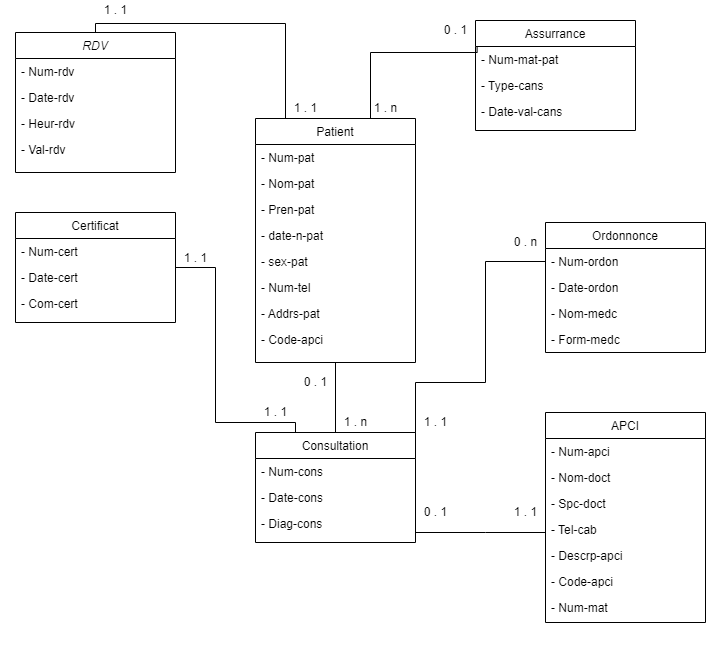

The diagram above was exported from draw.io. Its source (the exported page's mxGraphModel, read from the mxfile embedded in the PNG):
<mxGraphModel dx="1038" dy="489" grid="1" gridSize="10" guides="1" tooltips="1" connect="1" arrows="1" fold="1" page="1" pageScale="1" pageWidth="827" pageHeight="1169" math="0" shadow="0">
  <root>
    <mxCell id="WIyWlLk6GJQsqaUBKTNV-0" />
    <mxCell id="WIyWlLk6GJQsqaUBKTNV-1" parent="WIyWlLk6GJQsqaUBKTNV-0" />
    <mxCell id="zkfFHV4jXpPFQw0GAbJ--0" value="RDV" style="swimlane;fontStyle=2;align=center;verticalAlign=top;childLayout=stackLayout;horizontal=1;startSize=26;horizontalStack=0;resizeParent=1;resizeLast=0;collapsible=1;marginBottom=0;rounded=0;shadow=0;strokeWidth=1;" parent="WIyWlLk6GJQsqaUBKTNV-1" vertex="1">
      <mxGeometry x="50" y="290" width="160" height="140" as="geometry">
        <mxRectangle x="230" y="140" width="160" height="26" as="alternateBounds" />
      </mxGeometry>
    </mxCell>
    <mxCell id="zkfFHV4jXpPFQw0GAbJ--1" value="- Num-rdv" style="text;align=left;verticalAlign=top;spacingLeft=4;spacingRight=4;overflow=hidden;rotatable=0;points=[[0,0.5],[1,0.5]];portConstraint=eastwest;" parent="zkfFHV4jXpPFQw0GAbJ--0" vertex="1">
      <mxGeometry y="26" width="160" height="26" as="geometry" />
    </mxCell>
    <mxCell id="zkfFHV4jXpPFQw0GAbJ--2" value="- Date-rdv" style="text;align=left;verticalAlign=top;spacingLeft=4;spacingRight=4;overflow=hidden;rotatable=0;points=[[0,0.5],[1,0.5]];portConstraint=eastwest;rounded=0;shadow=0;html=0;" parent="zkfFHV4jXpPFQw0GAbJ--0" vertex="1">
      <mxGeometry y="52" width="160" height="26" as="geometry" />
    </mxCell>
    <mxCell id="zkfFHV4jXpPFQw0GAbJ--3" value="- Heur-rdv" style="text;align=left;verticalAlign=top;spacingLeft=4;spacingRight=4;overflow=hidden;rotatable=0;points=[[0,0.5],[1,0.5]];portConstraint=eastwest;rounded=0;shadow=0;html=0;" parent="zkfFHV4jXpPFQw0GAbJ--0" vertex="1">
      <mxGeometry y="78" width="160" height="26" as="geometry" />
    </mxCell>
    <mxCell id="DvwLijav5BC-PZPmDXRD-6" value="- Val-rdv" style="text;align=left;verticalAlign=top;spacingLeft=4;spacingRight=4;overflow=hidden;rotatable=0;points=[[0,0.5],[1,0.5]];portConstraint=eastwest;rounded=0;shadow=0;html=0;" parent="zkfFHV4jXpPFQw0GAbJ--0" vertex="1">
      <mxGeometry y="104" width="160" height="26" as="geometry" />
    </mxCell>
    <mxCell id="zkfFHV4jXpPFQw0GAbJ--17" value="Patient" style="swimlane;fontStyle=0;align=center;verticalAlign=top;childLayout=stackLayout;horizontal=1;startSize=26;horizontalStack=0;resizeParent=1;resizeLast=0;collapsible=1;marginBottom=0;rounded=0;shadow=0;strokeWidth=1;" parent="WIyWlLk6GJQsqaUBKTNV-1" vertex="1">
      <mxGeometry x="290" y="376" width="160" height="244" as="geometry">
        <mxRectangle x="550" y="140" width="160" height="26" as="alternateBounds" />
      </mxGeometry>
    </mxCell>
    <mxCell id="zkfFHV4jXpPFQw0GAbJ--18" value="- Num-pat" style="text;align=left;verticalAlign=top;spacingLeft=4;spacingRight=4;overflow=hidden;rotatable=0;points=[[0,0.5],[1,0.5]];portConstraint=eastwest;" parent="zkfFHV4jXpPFQw0GAbJ--17" vertex="1">
      <mxGeometry y="26" width="160" height="26" as="geometry" />
    </mxCell>
    <mxCell id="zkfFHV4jXpPFQw0GAbJ--19" value="- Nom-pat" style="text;align=left;verticalAlign=top;spacingLeft=4;spacingRight=4;overflow=hidden;rotatable=0;points=[[0,0.5],[1,0.5]];portConstraint=eastwest;rounded=0;shadow=0;html=0;" parent="zkfFHV4jXpPFQw0GAbJ--17" vertex="1">
      <mxGeometry y="52" width="160" height="26" as="geometry" />
    </mxCell>
    <mxCell id="zkfFHV4jXpPFQw0GAbJ--20" value="- Pren-pat" style="text;align=left;verticalAlign=top;spacingLeft=4;spacingRight=4;overflow=hidden;rotatable=0;points=[[0,0.5],[1,0.5]];portConstraint=eastwest;rounded=0;shadow=0;html=0;" parent="zkfFHV4jXpPFQw0GAbJ--17" vertex="1">
      <mxGeometry y="78" width="160" height="26" as="geometry" />
    </mxCell>
    <mxCell id="zkfFHV4jXpPFQw0GAbJ--21" value="- date-n-pat" style="text;align=left;verticalAlign=top;spacingLeft=4;spacingRight=4;overflow=hidden;rotatable=0;points=[[0,0.5],[1,0.5]];portConstraint=eastwest;rounded=0;shadow=0;html=0;" parent="zkfFHV4jXpPFQw0GAbJ--17" vertex="1">
      <mxGeometry y="104" width="160" height="26" as="geometry" />
    </mxCell>
    <mxCell id="DvwLijav5BC-PZPmDXRD-11" value="- sex-pat" style="text;align=left;verticalAlign=top;spacingLeft=4;spacingRight=4;overflow=hidden;rotatable=0;points=[[0,0.5],[1,0.5]];portConstraint=eastwest;rounded=0;shadow=0;html=0;" parent="zkfFHV4jXpPFQw0GAbJ--17" vertex="1">
      <mxGeometry y="130" width="160" height="26" as="geometry" />
    </mxCell>
    <mxCell id="DvwLijav5BC-PZPmDXRD-12" value="- Num-tel" style="text;align=left;verticalAlign=top;spacingLeft=4;spacingRight=4;overflow=hidden;rotatable=0;points=[[0,0.5],[1,0.5]];portConstraint=eastwest;rounded=0;shadow=0;html=0;" parent="zkfFHV4jXpPFQw0GAbJ--17" vertex="1">
      <mxGeometry y="156" width="160" height="26" as="geometry" />
    </mxCell>
    <mxCell id="zkfFHV4jXpPFQw0GAbJ--22" value="- Addrs-pat" style="text;align=left;verticalAlign=top;spacingLeft=4;spacingRight=4;overflow=hidden;rotatable=0;points=[[0,0.5],[1,0.5]];portConstraint=eastwest;rounded=0;shadow=0;html=0;" parent="zkfFHV4jXpPFQw0GAbJ--17" vertex="1">
      <mxGeometry y="182" width="160" height="26" as="geometry" />
    </mxCell>
    <mxCell id="DvwLijav5BC-PZPmDXRD-13" value="- Code-apci" style="text;align=left;verticalAlign=top;spacingLeft=4;spacingRight=4;overflow=hidden;rotatable=0;points=[[0,0.5],[1,0.5]];portConstraint=eastwest;rounded=0;shadow=0;html=0;" parent="zkfFHV4jXpPFQw0GAbJ--17" vertex="1">
      <mxGeometry y="208" width="160" height="26" as="geometry" />
    </mxCell>
    <mxCell id="zkfFHV4jXpPFQw0GAbJ--26" value="" style="endArrow=none;shadow=0;strokeWidth=1;rounded=0;endFill=0;edgeStyle=elbowEdgeStyle;elbow=vertical;" parent="WIyWlLk6GJQsqaUBKTNV-1" source="zkfFHV4jXpPFQw0GAbJ--0" target="zkfFHV4jXpPFQw0GAbJ--17" edge="1">
      <mxGeometry x="0.5" y="41" relative="1" as="geometry">
        <mxPoint x="380" y="192" as="sourcePoint" />
        <mxPoint x="540" y="192" as="targetPoint" />
        <mxPoint x="-40" y="32" as="offset" />
        <Array as="points">
          <mxPoint x="320" y="281" />
          <mxPoint x="340" y="250" />
          <mxPoint x="310" y="240" />
          <mxPoint x="370" y="220" />
          <mxPoint x="240" y="220" />
          <mxPoint x="320" y="250" />
          <mxPoint x="320" y="310" />
          <mxPoint x="280" y="250" />
        </Array>
      </mxGeometry>
    </mxCell>
    <mxCell id="DvwLijav5BC-PZPmDXRD-0" value="Assurrance" style="swimlane;fontStyle=0;align=center;verticalAlign=top;childLayout=stackLayout;horizontal=1;startSize=26;horizontalStack=0;resizeParent=1;resizeLast=0;collapsible=1;marginBottom=0;rounded=0;shadow=0;strokeWidth=1;" parent="WIyWlLk6GJQsqaUBKTNV-1" vertex="1">
      <mxGeometry x="510" y="278" width="160" height="110" as="geometry">
        <mxRectangle x="230" y="140" width="160" height="26" as="alternateBounds" />
      </mxGeometry>
    </mxCell>
    <mxCell id="DvwLijav5BC-PZPmDXRD-20" value="- Num-mat-pat" style="text;align=left;verticalAlign=top;spacingLeft=4;spacingRight=4;overflow=hidden;rotatable=0;points=[[0,0.5],[1,0.5]];portConstraint=eastwest;" parent="DvwLijav5BC-PZPmDXRD-0" vertex="1">
      <mxGeometry y="26" width="160" height="26" as="geometry" />
    </mxCell>
    <mxCell id="DvwLijav5BC-PZPmDXRD-19" value="- Type-cans" style="text;align=left;verticalAlign=top;spacingLeft=4;spacingRight=4;overflow=hidden;rotatable=0;points=[[0,0.5],[1,0.5]];portConstraint=eastwest;" parent="DvwLijav5BC-PZPmDXRD-0" vertex="1">
      <mxGeometry y="52" width="160" height="26" as="geometry" />
    </mxCell>
    <mxCell id="DvwLijav5BC-PZPmDXRD-18" value="- Date-val-cans" style="text;align=left;verticalAlign=top;spacingLeft=4;spacingRight=4;overflow=hidden;rotatable=0;points=[[0,0.5],[1,0.5]];portConstraint=eastwest;" parent="DvwLijav5BC-PZPmDXRD-0" vertex="1">
      <mxGeometry y="78" width="160" height="26" as="geometry" />
    </mxCell>
    <mxCell id="DvwLijav5BC-PZPmDXRD-25" value="Ordonnonce" style="swimlane;fontStyle=0;align=center;verticalAlign=top;childLayout=stackLayout;horizontal=1;startSize=26;horizontalStack=0;resizeParent=1;resizeLast=0;collapsible=1;marginBottom=0;rounded=0;shadow=0;strokeWidth=1;" parent="WIyWlLk6GJQsqaUBKTNV-1" vertex="1">
      <mxGeometry x="580" y="480" width="160" height="130" as="geometry">
        <mxRectangle x="620" y="402" width="160" height="26" as="alternateBounds" />
      </mxGeometry>
    </mxCell>
    <mxCell id="DvwLijav5BC-PZPmDXRD-26" value="- Num-ordon" style="text;align=left;verticalAlign=top;spacingLeft=4;spacingRight=4;overflow=hidden;rotatable=0;points=[[0,0.5],[1,0.5]];portConstraint=eastwest;" parent="DvwLijav5BC-PZPmDXRD-25" vertex="1">
      <mxGeometry y="26" width="160" height="26" as="geometry" />
    </mxCell>
    <mxCell id="DvwLijav5BC-PZPmDXRD-27" value="- Date-ordon" style="text;align=left;verticalAlign=top;spacingLeft=4;spacingRight=4;overflow=hidden;rotatable=0;points=[[0,0.5],[1,0.5]];portConstraint=eastwest;" parent="DvwLijav5BC-PZPmDXRD-25" vertex="1">
      <mxGeometry y="52" width="160" height="26" as="geometry" />
    </mxCell>
    <mxCell id="DvwLijav5BC-PZPmDXRD-28" value="- Nom-medc" style="text;align=left;verticalAlign=top;spacingLeft=4;spacingRight=4;overflow=hidden;rotatable=0;points=[[0,0.5],[1,0.5]];portConstraint=eastwest;" parent="DvwLijav5BC-PZPmDXRD-25" vertex="1">
      <mxGeometry y="78" width="160" height="26" as="geometry" />
    </mxCell>
    <mxCell id="DvwLijav5BC-PZPmDXRD-34" value="- Form-medc" style="text;align=left;verticalAlign=top;spacingLeft=4;spacingRight=4;overflow=hidden;rotatable=0;points=[[0,0.5],[1,0.5]];portConstraint=eastwest;" parent="DvwLijav5BC-PZPmDXRD-25" vertex="1">
      <mxGeometry y="104" width="160" height="26" as="geometry" />
    </mxCell>
    <mxCell id="DvwLijav5BC-PZPmDXRD-36" value="APCI" style="swimlane;fontStyle=0;align=center;verticalAlign=top;childLayout=stackLayout;horizontal=1;startSize=26;horizontalStack=0;resizeParent=1;resizeLast=0;collapsible=1;marginBottom=0;rounded=0;shadow=0;strokeWidth=1;" parent="WIyWlLk6GJQsqaUBKTNV-1" vertex="1">
      <mxGeometry x="580" y="670" width="160" height="210" as="geometry">
        <mxRectangle x="230" y="140" width="160" height="26" as="alternateBounds" />
      </mxGeometry>
    </mxCell>
    <mxCell id="DvwLijav5BC-PZPmDXRD-37" value="- Num-apci" style="text;align=left;verticalAlign=top;spacingLeft=4;spacingRight=4;overflow=hidden;rotatable=0;points=[[0,0.5],[1,0.5]];portConstraint=eastwest;" parent="DvwLijav5BC-PZPmDXRD-36" vertex="1">
      <mxGeometry y="26" width="160" height="26" as="geometry" />
    </mxCell>
    <mxCell id="DvwLijav5BC-PZPmDXRD-38" value="- Nom-doct" style="text;align=left;verticalAlign=top;spacingLeft=4;spacingRight=4;overflow=hidden;rotatable=0;points=[[0,0.5],[1,0.5]];portConstraint=eastwest;" parent="DvwLijav5BC-PZPmDXRD-36" vertex="1">
      <mxGeometry y="52" width="160" height="26" as="geometry" />
    </mxCell>
    <mxCell id="DvwLijav5BC-PZPmDXRD-39" value="- Spc-doct" style="text;align=left;verticalAlign=top;spacingLeft=4;spacingRight=4;overflow=hidden;rotatable=0;points=[[0,0.5],[1,0.5]];portConstraint=eastwest;" parent="DvwLijav5BC-PZPmDXRD-36" vertex="1">
      <mxGeometry y="78" width="160" height="26" as="geometry" />
    </mxCell>
    <mxCell id="DvwLijav5BC-PZPmDXRD-47" value="- Tel-cab" style="text;align=left;verticalAlign=top;spacingLeft=4;spacingRight=4;overflow=hidden;rotatable=0;points=[[0,0.5],[1,0.5]];portConstraint=eastwest;" parent="DvwLijav5BC-PZPmDXRD-36" vertex="1">
      <mxGeometry y="104" width="160" height="26" as="geometry" />
    </mxCell>
    <mxCell id="DvwLijav5BC-PZPmDXRD-45" value="- Descrp-apci" style="text;align=left;verticalAlign=top;spacingLeft=4;spacingRight=4;overflow=hidden;rotatable=0;points=[[0,0.5],[1,0.5]];portConstraint=eastwest;" parent="DvwLijav5BC-PZPmDXRD-36" vertex="1">
      <mxGeometry y="130" width="160" height="26" as="geometry" />
    </mxCell>
    <mxCell id="DvwLijav5BC-PZPmDXRD-40" value="- Code-apci" style="text;align=left;verticalAlign=top;spacingLeft=4;spacingRight=4;overflow=hidden;rotatable=0;points=[[0,0.5],[1,0.5]];portConstraint=eastwest;" parent="DvwLijav5BC-PZPmDXRD-36" vertex="1">
      <mxGeometry y="156" width="160" height="26" as="geometry" />
    </mxCell>
    <mxCell id="DvwLijav5BC-PZPmDXRD-46" value="- Num-mat" style="text;align=left;verticalAlign=top;spacingLeft=4;spacingRight=4;overflow=hidden;rotatable=0;points=[[0,0.5],[1,0.5]];portConstraint=eastwest;" parent="DvwLijav5BC-PZPmDXRD-36" vertex="1">
      <mxGeometry y="182" width="160" height="26" as="geometry" />
    </mxCell>
    <mxCell id="DvwLijav5BC-PZPmDXRD-49" value="Consultation" style="swimlane;fontStyle=0;align=center;verticalAlign=top;childLayout=stackLayout;horizontal=1;startSize=26;horizontalStack=0;resizeParent=1;resizeLast=0;collapsible=1;marginBottom=0;rounded=0;shadow=0;strokeWidth=1;" parent="WIyWlLk6GJQsqaUBKTNV-1" vertex="1">
      <mxGeometry x="290" y="690" width="160" height="110" as="geometry">
        <mxRectangle x="230" y="140" width="160" height="26" as="alternateBounds" />
      </mxGeometry>
    </mxCell>
    <mxCell id="DvwLijav5BC-PZPmDXRD-50" value="- Num-cons" style="text;align=left;verticalAlign=top;spacingLeft=4;spacingRight=4;overflow=hidden;rotatable=0;points=[[0,0.5],[1,0.5]];portConstraint=eastwest;" parent="DvwLijav5BC-PZPmDXRD-49" vertex="1">
      <mxGeometry y="26" width="160" height="26" as="geometry" />
    </mxCell>
    <mxCell id="DvwLijav5BC-PZPmDXRD-51" value="- Date-cons" style="text;align=left;verticalAlign=top;spacingLeft=4;spacingRight=4;overflow=hidden;rotatable=0;points=[[0,0.5],[1,0.5]];portConstraint=eastwest;" parent="DvwLijav5BC-PZPmDXRD-49" vertex="1">
      <mxGeometry y="52" width="160" height="26" as="geometry" />
    </mxCell>
    <mxCell id="DvwLijav5BC-PZPmDXRD-52" value="- Diag-cons " style="text;align=left;verticalAlign=top;spacingLeft=4;spacingRight=4;overflow=hidden;rotatable=0;points=[[0,0.5],[1,0.5]];portConstraint=eastwest;" parent="DvwLijav5BC-PZPmDXRD-49" vertex="1">
      <mxGeometry y="78" width="160" height="26" as="geometry" />
    </mxCell>
    <mxCell id="DvwLijav5BC-PZPmDXRD-58" value="Certificat" style="swimlane;fontStyle=0;align=center;verticalAlign=top;childLayout=stackLayout;horizontal=1;startSize=26;horizontalStack=0;resizeParent=1;resizeLast=0;collapsible=1;marginBottom=0;rounded=0;shadow=0;strokeWidth=1;" parent="WIyWlLk6GJQsqaUBKTNV-1" vertex="1">
      <mxGeometry x="50" y="470" width="160" height="110" as="geometry">
        <mxRectangle x="230" y="140" width="160" height="26" as="alternateBounds" />
      </mxGeometry>
    </mxCell>
    <mxCell id="DvwLijav5BC-PZPmDXRD-59" value="- Num-cert" style="text;align=left;verticalAlign=top;spacingLeft=4;spacingRight=4;overflow=hidden;rotatable=0;points=[[0,0.5],[1,0.5]];portConstraint=eastwest;" parent="DvwLijav5BC-PZPmDXRD-58" vertex="1">
      <mxGeometry y="26" width="160" height="26" as="geometry" />
    </mxCell>
    <mxCell id="DvwLijav5BC-PZPmDXRD-60" value="- Date-cert" style="text;align=left;verticalAlign=top;spacingLeft=4;spacingRight=4;overflow=hidden;rotatable=0;points=[[0,0.5],[1,0.5]];portConstraint=eastwest;" parent="DvwLijav5BC-PZPmDXRD-58" vertex="1">
      <mxGeometry y="52" width="160" height="26" as="geometry" />
    </mxCell>
    <mxCell id="DvwLijav5BC-PZPmDXRD-61" value="- Com-cert" style="text;align=left;verticalAlign=top;spacingLeft=4;spacingRight=4;overflow=hidden;rotatable=0;points=[[0,0.5],[1,0.5]];portConstraint=eastwest;" parent="DvwLijav5BC-PZPmDXRD-58" vertex="1">
      <mxGeometry y="78" width="160" height="26" as="geometry" />
    </mxCell>
    <mxCell id="DvwLijav5BC-PZPmDXRD-70" value="" style="endArrow=none;shadow=0;strokeWidth=1;rounded=0;endFill=0;edgeStyle=elbowEdgeStyle;elbow=vertical;exitX=0.01;exitY=0.008;exitDx=0;exitDy=0;exitPerimeter=0;" parent="WIyWlLk6GJQsqaUBKTNV-1" source="DvwLijav5BC-PZPmDXRD-20" edge="1">
      <mxGeometry x="0.5" y="41" relative="1" as="geometry">
        <mxPoint x="500" y="285" as="sourcePoint" />
        <mxPoint x="405" y="376" as="targetPoint" />
        <mxPoint x="-40" y="32" as="offset" />
        <Array as="points">
          <mxPoint x="440" y="310" />
          <mxPoint x="465" y="220" />
          <mxPoint x="335" y="220" />
          <mxPoint x="415" y="250" />
          <mxPoint x="415" y="310" />
          <mxPoint x="375" y="250" />
        </Array>
      </mxGeometry>
    </mxCell>
    <mxCell id="DvwLijav5BC-PZPmDXRD-74" value="" style="endArrow=none;html=1;rounded=0;exitX=0.813;exitY=0;exitDx=0;exitDy=0;exitPerimeter=0;entryX=0;entryY=0.5;entryDx=0;entryDy=0;" parent="WIyWlLk6GJQsqaUBKTNV-1" source="DvwLijav5BC-PZPmDXRD-49" target="DvwLijav5BC-PZPmDXRD-26" edge="1">
      <mxGeometry width="50" height="50" relative="1" as="geometry">
        <mxPoint x="520" y="560" as="sourcePoint" />
        <mxPoint x="570" y="510" as="targetPoint" />
        <Array as="points">
          <mxPoint x="450" y="690" />
          <mxPoint x="450" y="640" />
          <mxPoint x="520" y="640" />
          <mxPoint x="520" y="519" />
        </Array>
      </mxGeometry>
    </mxCell>
    <mxCell id="DvwLijav5BC-PZPmDXRD-75" value="" style="endArrow=none;html=1;rounded=0;" parent="WIyWlLk6GJQsqaUBKTNV-1" edge="1">
      <mxGeometry width="50" height="50" relative="1" as="geometry">
        <mxPoint x="450" y="790" as="sourcePoint" />
        <mxPoint x="580" y="790" as="targetPoint" />
        <Array as="points">
          <mxPoint x="520" y="790" />
        </Array>
      </mxGeometry>
    </mxCell>
    <mxCell id="DvwLijav5BC-PZPmDXRD-76" value="" style="endArrow=none;html=1;rounded=0;entryX=0.5;entryY=1;entryDx=0;entryDy=0;exitX=0.5;exitY=0;exitDx=0;exitDy=0;" parent="WIyWlLk6GJQsqaUBKTNV-1" source="DvwLijav5BC-PZPmDXRD-49" target="zkfFHV4jXpPFQw0GAbJ--17" edge="1">
      <mxGeometry width="50" height="50" relative="1" as="geometry">
        <mxPoint x="200" y="900" as="sourcePoint" />
        <mxPoint x="368.55999999999995" y="644.338" as="targetPoint" />
      </mxGeometry>
    </mxCell>
    <mxCell id="DvwLijav5BC-PZPmDXRD-77" value="" style="endArrow=none;html=1;rounded=0;exitX=0.25;exitY=0;exitDx=0;exitDy=0;entryX=1;entryY=0.5;entryDx=0;entryDy=0;" parent="WIyWlLk6GJQsqaUBKTNV-1" source="DvwLijav5BC-PZPmDXRD-49" target="DvwLijav5BC-PZPmDXRD-58" edge="1">
      <mxGeometry width="50" height="50" relative="1" as="geometry">
        <mxPoint x="260" y="810" as="sourcePoint" />
        <mxPoint x="310" y="760" as="targetPoint" />
        <Array as="points">
          <mxPoint x="330" y="680" />
          <mxPoint x="250" y="680" />
          <mxPoint x="250" y="525" />
        </Array>
      </mxGeometry>
    </mxCell>
    <mxCell id="DvwLijav5BC-PZPmDXRD-78" value="1 . 1" style="text;html=1;align=center;verticalAlign=middle;resizable=0;points=[];autosize=1;strokeColor=none;fillColor=none;" parent="WIyWlLk6GJQsqaUBKTNV-1" vertex="1">
      <mxGeometry x="130" y="258" width="40" height="20" as="geometry" />
    </mxCell>
    <mxCell id="DvwLijav5BC-PZPmDXRD-79" value="1 . 1" style="text;html=1;align=center;verticalAlign=middle;resizable=0;points=[];autosize=1;strokeColor=none;fillColor=none;" parent="WIyWlLk6GJQsqaUBKTNV-1" vertex="1">
      <mxGeometry x="320" y="356" width="40" height="20" as="geometry" />
    </mxCell>
    <mxCell id="DvwLijav5BC-PZPmDXRD-80" value="1 . n" style="text;html=1;align=center;verticalAlign=middle;resizable=0;points=[];autosize=1;strokeColor=none;fillColor=none;" parent="WIyWlLk6GJQsqaUBKTNV-1" vertex="1">
      <mxGeometry x="400" y="356" width="40" height="20" as="geometry" />
    </mxCell>
    <mxCell id="DvwLijav5BC-PZPmDXRD-81" value="0 . 1" style="text;html=1;align=center;verticalAlign=middle;resizable=0;points=[];autosize=1;strokeColor=none;fillColor=none;" parent="WIyWlLk6GJQsqaUBKTNV-1" vertex="1">
      <mxGeometry x="470" y="278" width="40" height="20" as="geometry" />
    </mxCell>
    <mxCell id="DvwLijav5BC-PZPmDXRD-83" value="0 . n" style="text;html=1;align=center;verticalAlign=middle;resizable=0;points=[];autosize=1;strokeColor=none;fillColor=none;" parent="WIyWlLk6GJQsqaUBKTNV-1" vertex="1">
      <mxGeometry x="540" y="490" width="40" height="20" as="geometry" />
    </mxCell>
    <mxCell id="DvwLijav5BC-PZPmDXRD-84" value="1 . 1" style="text;html=1;align=center;verticalAlign=middle;resizable=0;points=[];autosize=1;strokeColor=none;fillColor=none;" parent="WIyWlLk6GJQsqaUBKTNV-1" vertex="1">
      <mxGeometry x="210" y="506" width="40" height="20" as="geometry" />
    </mxCell>
    <mxCell id="DvwLijav5BC-PZPmDXRD-86" value="1 . 1" style="text;html=1;align=center;verticalAlign=middle;resizable=0;points=[];autosize=1;strokeColor=none;fillColor=none;" parent="WIyWlLk6GJQsqaUBKTNV-1" vertex="1">
      <mxGeometry x="290" y="660" width="40" height="20" as="geometry" />
    </mxCell>
    <mxCell id="DvwLijav5BC-PZPmDXRD-87" value="0 . 1" style="text;html=1;align=center;verticalAlign=middle;resizable=0;points=[];autosize=1;strokeColor=none;fillColor=none;" parent="WIyWlLk6GJQsqaUBKTNV-1" vertex="1">
      <mxGeometry x="330" y="630" width="40" height="20" as="geometry" />
    </mxCell>
    <mxCell id="DvwLijav5BC-PZPmDXRD-88" value="1 . n" style="text;html=1;align=center;verticalAlign=middle;resizable=0;points=[];autosize=1;strokeColor=none;fillColor=none;" parent="WIyWlLk6GJQsqaUBKTNV-1" vertex="1">
      <mxGeometry x="370" y="670" width="40" height="20" as="geometry" />
    </mxCell>
    <mxCell id="DvwLijav5BC-PZPmDXRD-89" value="1 . 1" style="text;html=1;align=center;verticalAlign=middle;resizable=0;points=[];autosize=1;strokeColor=none;fillColor=none;" parent="WIyWlLk6GJQsqaUBKTNV-1" vertex="1">
      <mxGeometry x="450" y="670" width="40" height="20" as="geometry" />
    </mxCell>
    <mxCell id="DvwLijav5BC-PZPmDXRD-90" value="0 . 1" style="text;html=1;align=center;verticalAlign=middle;resizable=0;points=[];autosize=1;strokeColor=none;fillColor=none;" parent="WIyWlLk6GJQsqaUBKTNV-1" vertex="1">
      <mxGeometry x="450" y="760" width="40" height="20" as="geometry" />
    </mxCell>
    <mxCell id="DvwLijav5BC-PZPmDXRD-91" value="1 . 1" style="text;html=1;align=center;verticalAlign=middle;resizable=0;points=[];autosize=1;strokeColor=none;fillColor=none;" parent="WIyWlLk6GJQsqaUBKTNV-1" vertex="1">
      <mxGeometry x="540" y="760" width="40" height="20" as="geometry" />
    </mxCell>
    <mxCell id="CXkPTk4d3OgS70Xvu9Yq-1" value="&lt;font style=&quot;font-size: 19px&quot;&gt;RDV ( &lt;u&gt;Num-rdv&lt;/u&gt; , Date-rdv , Heur-rdv , Val-rdv , #Num-pat )&lt;br&gt;&lt;/font&gt;" style="text;html=1;align=center;verticalAlign=middle;resizable=0;points=[];autosize=1;strokeColor=none;fillColor=none;" parent="WIyWlLk6GJQsqaUBKTNV-1" vertex="1">
      <mxGeometry x="40" y="1050" width="510" height="20" as="geometry" />
    </mxCell>
    <mxCell id="CXkPTk4d3OgS70Xvu9Yq-2" value="&lt;font style=&quot;font-size: 19px&quot;&gt;Assurance ( &lt;u&gt;Num-mat-pat&lt;/u&gt;&amp;nbsp;, Type-cans , Date-val , #Num-pat)&lt;br&gt;&lt;/font&gt;" style="text;html=1;align=center;verticalAlign=middle;resizable=0;points=[];autosize=1;strokeColor=none;fillColor=none;" parent="WIyWlLk6GJQsqaUBKTNV-1" vertex="1">
      <mxGeometry x="40" y="1080" width="530" height="20" as="geometry" />
    </mxCell>
    <mxCell id="CXkPTk4d3OgS70Xvu9Yq-3" value="&lt;font style=&quot;font-size: 19px&quot;&gt;Patient( &lt;u&gt;Num-pat&lt;/u&gt;&amp;nbsp;, Nom-pat , Pre-pat , Date-n-pat , Sex-pat , Num-tel , Addrs-pat , Code-apci)&lt;br&gt;&lt;/font&gt;" style="text;html=1;align=center;verticalAlign=middle;resizable=0;points=[];autosize=1;strokeColor=none;fillColor=none;" parent="WIyWlLk6GJQsqaUBKTNV-1" vertex="1">
      <mxGeometry x="40" y="1110" width="800" height="20" as="geometry" />
    </mxCell>
    <mxCell id="CXkPTk4d3OgS70Xvu9Yq-4" value="&lt;font style=&quot;font-size: 19px&quot;&gt;Certificat ( &lt;u&gt;Num-cert&lt;/u&gt;, Date-cert, Com-cert , #Num-cons )&lt;br&gt;&lt;/font&gt;" style="text;html=1;align=center;verticalAlign=middle;resizable=0;points=[];autosize=1;strokeColor=none;fillColor=none;" parent="WIyWlLk6GJQsqaUBKTNV-1" vertex="1">
      <mxGeometry x="40" y="1140" width="490" height="20" as="geometry" />
    </mxCell>
    <mxCell id="CXkPTk4d3OgS70Xvu9Yq-5" value="&lt;font style=&quot;font-size: 19px&quot;&gt;Ordonnonce ( &lt;u&gt;Num-ordon&lt;/u&gt;, Date-ordon, Nom-medc , Form-medc)&lt;br&gt;&lt;/font&gt;" style="text;html=1;align=center;verticalAlign=middle;resizable=0;points=[];autosize=1;strokeColor=none;fillColor=none;" parent="WIyWlLk6GJQsqaUBKTNV-1" vertex="1">
      <mxGeometry x="40" y="1170" width="560" height="20" as="geometry" />
    </mxCell>
    <mxCell id="CXkPTk4d3OgS70Xvu9Yq-6" value="&lt;font style=&quot;font-size: 19px&quot;&gt;Consultation ( &lt;u&gt;Num-cons&lt;/u&gt;, Date-cons, Diag-cons , #Num-ordon)&lt;br&gt;&lt;/font&gt;" style="text;html=1;align=center;verticalAlign=middle;resizable=0;points=[];autosize=1;strokeColor=none;fillColor=none;" parent="WIyWlLk6GJQsqaUBKTNV-1" vertex="1">
      <mxGeometry x="35" y="1200" width="550" height="20" as="geometry" />
    </mxCell>
    <mxCell id="CXkPTk4d3OgS70Xvu9Yq-8" value="&lt;font style=&quot;font-size: 19px&quot;&gt;APCI ( &lt;u&gt;Num-apci&lt;/u&gt;, Nom-doct, Spc-doct , Tel-cab , Desc-apci , Code-apci , Num-mat , #Num-con)&lt;br&gt;&lt;/font&gt;" style="text;html=1;align=center;verticalAlign=middle;resizable=0;points=[];autosize=1;strokeColor=none;fillColor=none;" parent="WIyWlLk6GJQsqaUBKTNV-1" vertex="1">
      <mxGeometry x="40" y="1230" width="820" height="20" as="geometry" />
    </mxCell>
  </root>
</mxGraphModel>